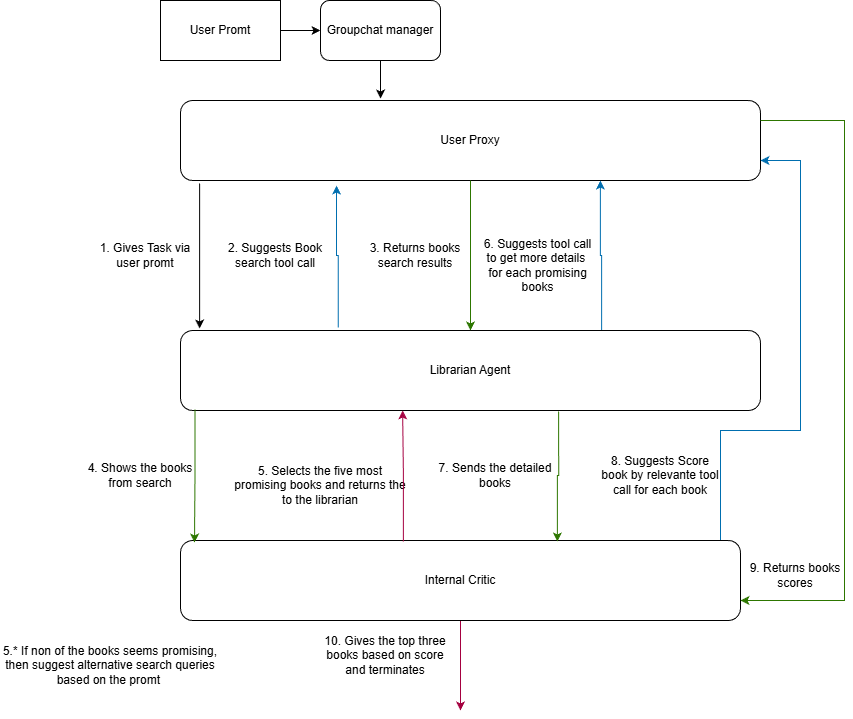

The diagram above was exported from draw.io. Its source (the exported page's mxGraphModel, read from the mxfile embedded in the PNG):
<mxGraphModel dx="2253" dy="743" grid="1" gridSize="10" guides="1" tooltips="1" connect="1" arrows="1" fold="1" page="1" pageScale="1" pageWidth="827" pageHeight="1169" math="0" shadow="0">
  <root>
    <mxCell id="0" />
    <mxCell id="1" parent="0" />
    <mxCell id="2XYuF6y5uIBMBlJg5WhT-4" edge="1" parent="1" source="2XYuF6y5uIBMBlJg5WhT-1" style="edgeStyle=orthogonalEdgeStyle;rounded=0;orthogonalLoop=1;jettySize=auto;html=1;" target="2XYuF6y5uIBMBlJg5WhT-3">
      <mxGeometry relative="1" as="geometry" />
    </mxCell>
    <mxCell id="2XYuF6y5uIBMBlJg5WhT-1" parent="1" style="rounded=0;whiteSpace=wrap;html=1;" value="User Promt" vertex="1">
      <mxGeometry height="60" width="120" x="-120" y="180" as="geometry" />
    </mxCell>
    <mxCell id="2XYuF6y5uIBMBlJg5WhT-8" edge="1" parent="1" source="2XYuF6y5uIBMBlJg5WhT-3" style="edgeStyle=orthogonalEdgeStyle;rounded=0;orthogonalLoop=1;jettySize=auto;html=1;entryX=0.345;entryY=-0.025;entryDx=0;entryDy=0;entryPerimeter=0;" target="2XYuF6y5uIBMBlJg5WhT-5">
      <mxGeometry relative="1" as="geometry" />
    </mxCell>
    <mxCell id="2XYuF6y5uIBMBlJg5WhT-3" parent="1" style="rounded=1;whiteSpace=wrap;html=1;" value="Groupchat manager" vertex="1">
      <mxGeometry height="60" width="120" x="40" y="180" as="geometry" />
    </mxCell>
    <mxCell id="2XYuF6y5uIBMBlJg5WhT-5" parent="1" style="rounded=1;whiteSpace=wrap;html=1;" value="User Proxy" vertex="1">
      <mxGeometry height="80" width="580" x="-100" y="280" as="geometry" />
    </mxCell>
    <mxCell id="2XYuF6y5uIBMBlJg5WhT-29" edge="1" parent="1" source="2XYuF6y5uIBMBlJg5WhT-6" style="edgeStyle=orthogonalEdgeStyle;rounded=0;orthogonalLoop=1;jettySize=auto;html=1;exitX=0.272;exitY=-0.037;exitDx=0;exitDy=0;exitPerimeter=0;entryX=0.269;entryY=1.063;entryDx=0;entryDy=0;entryPerimeter=0;fillColor=#1ba1e2;strokeColor=#006EAF;" target="2XYuF6y5uIBMBlJg5WhT-5">
      <mxGeometry relative="1" as="geometry">
        <mxPoint x="50" y="370" as="targetPoint" />
      </mxGeometry>
    </mxCell>
    <mxCell id="2XYuF6y5uIBMBlJg5WhT-36" edge="1" parent="1" source="2XYuF6y5uIBMBlJg5WhT-6" style="edgeStyle=orthogonalEdgeStyle;rounded=0;orthogonalLoop=1;jettySize=auto;html=1;entryX=0.724;entryY=1;entryDx=0;entryDy=0;exitX=0.726;exitY=0;exitDx=0;exitDy=0;entryPerimeter=0;exitPerimeter=0;fillColor=#1ba1e2;strokeColor=#006EAF;" target="2XYuF6y5uIBMBlJg5WhT-5">
      <mxGeometry relative="1" as="geometry">
        <mxPoint x="360" y="510" as="sourcePoint" />
      </mxGeometry>
    </mxCell>
    <mxCell id="2XYuF6y5uIBMBlJg5WhT-6" parent="1" style="rounded=1;whiteSpace=wrap;html=1;" value="Librarian Agent" vertex="1">
      <mxGeometry height="80" width="580" x="-100" y="510" as="geometry" />
    </mxCell>
    <mxCell id="2XYuF6y5uIBMBlJg5WhT-41" edge="1" parent="1" source="2XYuF6y5uIBMBlJg5WhT-7" style="edgeStyle=orthogonalEdgeStyle;rounded=0;orthogonalLoop=1;jettySize=auto;html=1;entryX=1;entryY=0.75;entryDx=0;entryDy=0;exitX=0.59;exitY=0.013;exitDx=0;exitDy=0;exitPerimeter=0;fillColor=#1ba1e2;strokeColor=#006EAF;" target="2XYuF6y5uIBMBlJg5WhT-5">
      <mxGeometry relative="1" as="geometry">
        <Array as="points">
          <mxPoint x="440" y="721" />
          <mxPoint x="440" y="610" />
          <mxPoint x="520" y="610" />
          <mxPoint x="520" y="340" />
        </Array>
      </mxGeometry>
    </mxCell>
    <mxCell id="2XYuF6y5uIBMBlJg5WhT-51" edge="1" parent="1" source="2XYuF6y5uIBMBlJg5WhT-7" style="edgeStyle=orthogonalEdgeStyle;rounded=0;orthogonalLoop=1;jettySize=auto;html=1;fillColor=#d80073;strokeColor=#A50040;">
      <mxGeometry relative="1" as="geometry">
        <mxPoint x="180" y="890" as="targetPoint" />
      </mxGeometry>
    </mxCell>
    <mxCell id="2XYuF6y5uIBMBlJg5WhT-7" parent="1" style="rounded=1;whiteSpace=wrap;html=1;" value="Internal Critic" vertex="1">
      <mxGeometry height="80" width="560" x="-100" y="720" as="geometry" />
    </mxCell>
    <mxCell id="2XYuF6y5uIBMBlJg5WhT-15" parent="1" style="text;html=1;whiteSpace=wrap;align=center;verticalAlign=middle;rounded=0;" value="1. Gives Task via user promt" vertex="1">
      <mxGeometry height="30" width="110" x="-190" y="420" as="geometry" />
    </mxCell>
    <mxCell id="2XYuF6y5uIBMBlJg5WhT-18" parent="1" style="text;html=1;whiteSpace=wrap;strokeColor=none;fillColor=none;align=center;verticalAlign=middle;rounded=0;" value="2. Suggests Book search tool call" vertex="1">
      <mxGeometry height="30" width="110" x="-60" y="420" as="geometry" />
    </mxCell>
    <mxCell id="2XYuF6y5uIBMBlJg5WhT-20" parent="1" style="text;html=1;whiteSpace=wrap;strokeColor=none;fillColor=none;align=center;verticalAlign=middle;rounded=0;" value="3. Returns books search results" vertex="1">
      <mxGeometry height="30" width="110" x="80" y="420" as="geometry" />
    </mxCell>
    <mxCell id="2XYuF6y5uIBMBlJg5WhT-30" edge="1" parent="1" source="2XYuF6y5uIBMBlJg5WhT-5" style="edgeStyle=orthogonalEdgeStyle;rounded=0;orthogonalLoop=1;jettySize=auto;html=1;entryX=0.5;entryY=0;entryDx=0;entryDy=0;exitX=0.5;exitY=1;exitDx=0;exitDy=0;fillColor=#60a917;strokeColor=#2D7600;" target="2XYuF6y5uIBMBlJg5WhT-6">
      <mxGeometry relative="1" as="geometry" />
    </mxCell>
    <mxCell id="2XYuF6y5uIBMBlJg5WhT-31" edge="1" parent="1" source="2XYuF6y5uIBMBlJg5WhT-6" style="edgeStyle=orthogonalEdgeStyle;rounded=0;orthogonalLoop=1;jettySize=auto;html=1;entryX=0.025;entryY=0.025;entryDx=0;entryDy=0;entryPerimeter=0;exitX=0.025;exitY=0.988;exitDx=0;exitDy=0;exitPerimeter=0;fillColor=#60a917;strokeColor=#2D7600;" target="2XYuF6y5uIBMBlJg5WhT-7">
      <mxGeometry relative="1" as="geometry" />
    </mxCell>
    <mxCell id="2XYuF6y5uIBMBlJg5WhT-32" parent="1" style="text;html=1;whiteSpace=wrap;strokeColor=none;fillColor=none;align=center;verticalAlign=middle;rounded=0;" value="4. Shows the books from search" vertex="1">
      <mxGeometry height="70" width="120" x="-200" y="620" as="geometry" />
    </mxCell>
    <mxCell id="2XYuF6y5uIBMBlJg5WhT-34" parent="1" style="text;html=1;whiteSpace=wrap;strokeColor=none;fillColor=none;align=center;verticalAlign=middle;rounded=0;" value="5. Selects the five most promising books and returns the to the librarian" vertex="1">
      <mxGeometry height="50" width="180" x="-50" y="640" as="geometry" />
    </mxCell>
    <mxCell id="2XYuF6y5uIBMBlJg5WhT-37" parent="1" style="text;html=1;whiteSpace=wrap;strokeColor=none;fillColor=none;align=center;verticalAlign=middle;rounded=0;" value="6. Suggests tool call to get more details&amp;nbsp; for each promising books" vertex="1">
      <mxGeometry height="30" width="115" x="200" y="430" as="geometry" />
    </mxCell>
    <mxCell id="2XYuF6y5uIBMBlJg5WhT-40" parent="1" style="text;html=1;whiteSpace=wrap;strokeColor=none;fillColor=none;align=center;verticalAlign=middle;rounded=0;" value="7. Sends the detailed books" vertex="1">
      <mxGeometry height="50" width="130" x="150" y="630" as="geometry" />
    </mxCell>
    <mxCell id="2XYuF6y5uIBMBlJg5WhT-42" parent="1" style="text;html=1;whiteSpace=wrap;strokeColor=none;fillColor=none;align=center;verticalAlign=middle;rounded=0;" value="8. Suggests Score book by relevante tool call for each book" vertex="1">
      <mxGeometry height="50" width="120" x="320" y="630" as="geometry" />
    </mxCell>
    <mxCell id="2XYuF6y5uIBMBlJg5WhT-44" edge="1" parent="1" source="2XYuF6y5uIBMBlJg5WhT-5" style="edgeStyle=orthogonalEdgeStyle;rounded=0;orthogonalLoop=1;jettySize=auto;html=1;entryX=1;entryY=0.75;entryDx=0;entryDy=0;exitX=1;exitY=0.25;exitDx=0;exitDy=0;fillColor=#60a917;strokeColor=#2D7600;" target="2XYuF6y5uIBMBlJg5WhT-7">
      <mxGeometry relative="1" as="geometry">
        <Array as="points">
          <mxPoint x="564" y="300" />
          <mxPoint x="564" y="780" />
        </Array>
      </mxGeometry>
    </mxCell>
    <mxCell id="2XYuF6y5uIBMBlJg5WhT-47" parent="1" style="text;html=1;whiteSpace=wrap;strokeColor=none;fillColor=none;align=center;verticalAlign=middle;rounded=0;" value="9. Returns books scores" vertex="1">
      <mxGeometry height="30" width="110" x="460" y="740" as="geometry" />
    </mxCell>
    <mxCell id="2XYuF6y5uIBMBlJg5WhT-48" edge="1" parent="1" source="2XYuF6y5uIBMBlJg5WhT-7" style="edgeStyle=orthogonalEdgeStyle;rounded=0;orthogonalLoop=1;jettySize=auto;html=1;entryX=0.383;entryY=1;entryDx=0;entryDy=0;entryPerimeter=0;exitX=0.398;exitY=0.013;exitDx=0;exitDy=0;exitPerimeter=0;fillColor=#d80073;strokeColor=#A50040;" target="2XYuF6y5uIBMBlJg5WhT-6">
      <mxGeometry relative="1" as="geometry" />
    </mxCell>
    <mxCell id="2XYuF6y5uIBMBlJg5WhT-50" edge="1" parent="1" source="2XYuF6y5uIBMBlJg5WhT-6" style="edgeStyle=orthogonalEdgeStyle;rounded=0;orthogonalLoop=1;jettySize=auto;html=1;entryX=0.673;entryY=0.013;entryDx=0;entryDy=0;entryPerimeter=0;exitX=0.652;exitY=1.013;exitDx=0;exitDy=0;exitPerimeter=0;fillColor=#60a917;strokeColor=#2D7600;" target="2XYuF6y5uIBMBlJg5WhT-7">
      <mxGeometry relative="1" as="geometry" />
    </mxCell>
    <mxCell id="2XYuF6y5uIBMBlJg5WhT-53" parent="1" style="text;html=1;whiteSpace=wrap;strokeColor=none;fillColor=none;align=center;verticalAlign=middle;rounded=0;" value="10. Gives the top three books based on score&lt;div&gt;and terminates&lt;/div&gt;" vertex="1">
      <mxGeometry height="30" width="130" x="40" y="820" as="geometry" />
    </mxCell>
    <mxCell id="2XYuF6y5uIBMBlJg5WhT-57" edge="1" parent="1" source="2XYuF6y5uIBMBlJg5WhT-5" style="edgeStyle=orthogonalEdgeStyle;rounded=0;orthogonalLoop=1;jettySize=auto;html=1;entryX=0.033;entryY=-0.025;entryDx=0;entryDy=0;entryPerimeter=0;exitX=0.033;exitY=1.038;exitDx=0;exitDy=0;exitPerimeter=0;fillColor=none;" target="2XYuF6y5uIBMBlJg5WhT-6">
      <mxGeometry relative="1" as="geometry" />
    </mxCell>
    <mxCell id="2XYuF6y5uIBMBlJg5WhT-58" parent="1" style="text;html=1;whiteSpace=wrap;strokeColor=none;fillColor=none;align=center;verticalAlign=middle;rounded=0;" value="5.* If non of the books seems promising, then suggest alternative search queries based on the promt&amp;nbsp;" vertex="1">
      <mxGeometry height="30" width="220" x="-280" y="830" as="geometry" />
    </mxCell>
  </root>
</mxGraphModel>